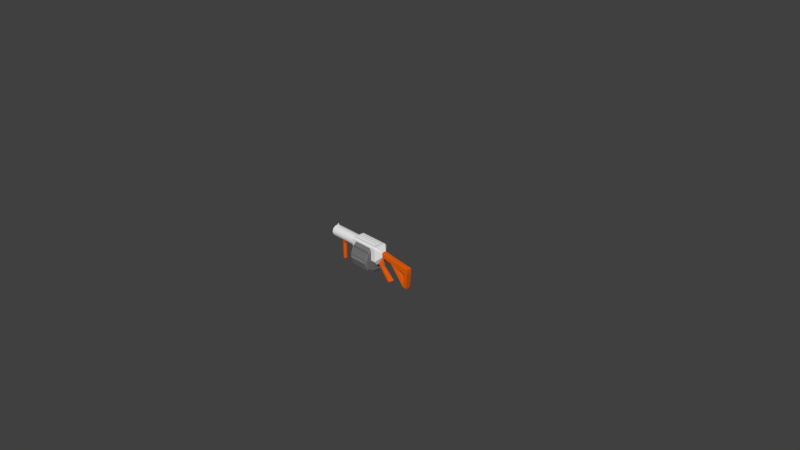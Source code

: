 # Source: grenade_launcher.blend  (saved by Blender 2.78.0; exported with 4.5.12 LTS)
import bpy
from mathutils import Matrix  # noqa: F401  (used for matrix-valued properties, if any)

bpy.ops.wm.read_factory_settings(use_empty=True)
scene = bpy.context.scene
scene.name = 'Scene'

# ---- collections
col_collection_1 = bpy.data.collections.new('Collection 1'); scene.collection.children.link(col_collection_1)

# ---- materials (node trees are filled in below, after node groups)
mat_iron = bpy.data.materials.new('Iron')
mat_iron.alpha_threshold = 0.0
mat_iron.use_transparent_shadow = False
mat_iron.roughness = 0.5
mat_iron.line_color = (0.0, 0.0, 0.0, 1.0)
mat_woodlog = bpy.data.materials.new('WoodLog')
mat_woodlog.alpha_threshold = 0.0
mat_woodlog.use_transparent_shadow = False
mat_woodlog.diffuse_color = (0.8, 0.1214, 0.004032, 1.0)
mat_woodlog.roughness = 0.5
mat_black = bpy.data.materials.new('Black')
mat_black.alpha_threshold = 0.0
mat_black.use_transparent_shadow = False
mat_black.diffuse_color = (0.0, 0.0, 0.0, 1.0)
mat_black.roughness = 0.5
mat_black.specular_intensity = 0.0
mat_blackiron = bpy.data.materials.new('BlackIron')
mat_blackiron.alpha_threshold = 0.0
mat_blackiron.use_transparent_shadow = False
mat_blackiron.diffuse_color = (0.1734, 0.1734, 0.1734, 1.0)
mat_blackiron.roughness = 0.5

# ---- material node trees

# ---- world
world_world = bpy.data.worlds.new('World'); scene.world = world_world
world_world.color = (0.05088, 0.05088, 0.05088)
world_world.use_sun_shadow = False
world_world.sun_shadow_jitter_overblur = 0.0
world_world.cycles.sampling_method = 'MANUAL'

# ---- cameras
cam_camera = bpy.data.cameras.new('Camera')
cam_camera.clip_end = 100.0
cam_camera.lens = 35.0
cam_camera.sensor_width = 32.0
cam_camera.sensor_height = 18.0
cam_camera.ortho_scale = 7.314
cam_camera.dof.focus_distance = 0.0
cam_camera.dof.aperture_fstop = 128.0

# ---- meshes
me_cube = bpy.data.meshes.new('Cube')
me_cube.from_pydata([(0.281, 0.01669, 0.05392), (0.281, -0.01669, 0.05392), (-0.18, -0.05, -0.06), (-0.18, 0.05, -0.06), (0.2877, -0.03339, 0.07395), (0.2877, 0.03339, 0.07395), (-0.6355, 0.05897, 0.1108), (-0.194, 0.08, 0.1108), (-0.6355, 0.04771, 0.07611), (-0.194, 0.06472, 0.06375), (-0.6355, 0.01822, 0.05468), (-0.194, 0.02472, 0.03468), (-0.6355, -0.01822, 0.05468), (-0.194, -0.02472, 0.03468), (-0.6355, -0.04771, 0.07611), (-0.194, -0.06472, 0.06375), (-0.6355, -0.05897, 0.1108), (-0.194, -0.08, 0.1108), (-0.6355, -0.04771, 0.1454), (-0.194, -0.06472, 0.1578), (-0.6355, -0.01822, 0.1669), (-0.194, -0.02472, 0.1869), (-0.6355, 0.01822, 0.1669), (-0.194, 0.02472, 0.1869), (-0.6355, 0.04771, 0.1454), (-0.194, 0.06472, 0.1578), (-0.2, -0.1, 0.0), (-0.2, 0.1, 0.0), (-0.6355, 0.08, 0.1108), (-0.6355, 0.06472, 0.06375), (-0.6355, 0.02472, 0.03468), (-0.6355, -0.02472, 0.03468), (-0.6355, -0.06472, 0.06375), (-0.6355, -0.08, 0.1108), (-0.6355, -0.06472, 0.1578), (-0.6355, -0.02472, 0.1869), (-0.6355, 0.02472, 0.1869), (-0.6355, 0.06472, 0.1578), (-0.5963, 0.05897, 0.1108), (-0.5963, 0.04771, 0.07611), (-0.5963, 0.01822, 0.05468), (-0.5963, -0.01822, 0.05468), (-0.5963, -0.04771, 0.07611), (-0.5963, -0.05897, 0.1108), (-0.5963, -0.04771, 0.1454), (-0.5963, -0.01822, 0.1669), (-0.5963, 0.01822, 0.1669), (-0.5963, 0.04771, 0.1454), (0.2877, 0.03339, 0.134), (0.2877, 0.02671, 0.1407), (0.2877, -0.02671, 0.1407), (0.2877, -0.03339, 0.134), (-0.2, -0.1, 0.18), (-0.2, -0.08, 0.2), (-0.2, 0.08, 0.2), (-0.2, 0.1, 0.18), (-0.1512, 0.1746, 2.143e-08), (0.1512, 0.1746, 6.185e-10), (-0.1512, 0.1412, -0.1026), (0.1512, 0.1412, -0.1026), (-0.1512, 0.05395, -0.166), (0.1512, 0.05395, -0.166), (-0.1512, -0.05395, -0.166), (0.1512, -0.05395, -0.166), (-0.1512, -0.1412, -0.1026), (0.1512, -0.1412, -0.1026), (-0.1512, -0.1746, 2.143e-08), (0.1512, -0.1746, 1.102e-08), (-0.1512, -0.1412, 0.1026), (0.1512, -0.1412, 0.1026), (-0.1512, -0.05395, 0.166), (0.1512, -0.05395, 0.166), (-0.1512, 0.05395, 0.166), (0.1512, 0.05395, 0.166), (-0.1512, 0.1412, 0.1026), (0.1512, 0.1412, 0.1026), (0.2079, 0.05, -0.06), (0.2079, -0.05, -0.06), (0.2156, -0.1, 0.0), (0.2156, 0.1, 0.0), (0.2156, 0.1, 0.18), (0.2156, 0.08, 0.2), (0.2156, -0.08, 0.2), (0.2156, -0.1, 0.18), (0.18, 0.01669, -0.0342), (0.18, -0.01669, -0.0342), (0.1867, -0.03339, -0.01417), (0.1867, 0.03339, -0.01417), (0.3644, 0.01893, -0.2628), (0.3644, -0.01893, -0.2628), (0.3841, -0.02617, -0.2504), (0.3841, 0.02617, -0.2504), (0.4162, 0.02617, -0.2302), (0.4427, 0.01893, -0.2135), (0.4162, -0.02617, -0.2302), (0.4427, -0.01893, -0.2135), (0.2156, -0.03339, -0.01727), (0.2156, 0.03339, -0.01727), (0.2622, 0.01669, 0.027), (0.2453, 0.02506, -0.08631), (0.4019, -1.715e-07, -0.2392), (0.2432, -0.01253, -0.1005), (0.2432, 0.01253, -0.1005), (0.2851, 0.01253, -0.0672), (0.2851, -0.01253, -0.0672), (0.263, -0.02506, -0.07355), (0.263, 0.02506, -0.07355), (0.2453, -0.02506, -0.08631), (0.2622, -0.01669, 0.027), (0.4414, 0.01669, 0.02782), (0.4414, -0.01669, 0.02782), (0.4481, -0.03339, 0.04786), (0.4481, 0.03339, 0.04786), (0.4481, 0.03339, 0.108), (0.4481, 0.02671, 0.1146), (0.4481, -0.02671, 0.1146), (0.4481, -0.03339, 0.108), (0.6806, 0.03265, 0.00217), (0.6806, -0.03265, 0.00217), (0.6873, 0.02671, 0.08897), (0.6873, 0.03339, 0.0823), (0.6873, -0.03339, 0.0823), (0.6873, -0.02671, 0.08897), (0.7389, 0.03339, 0.01667), (0.7389, -0.03339, 0.01667), (0.7303, 0.02671, 0.08344), (0.7389, 0.03339, 0.07676), (0.7389, -0.03339, 0.07676), (0.7303, -0.02671, 0.08344), (0.6573, 0.01669, -0.2159), (0.6573, -0.01669, -0.2159), (0.6639, -0.03339, -0.1958), (0.6639, 0.03339, -0.1958), (0.7088, 0.01669, -0.2214), (0.7088, -0.01669, -0.2214), (0.7155, -0.03339, -0.2014), (0.7155, 0.03339, -0.2014), (0.6659, 0.02504, -0.1486), (0.6659, -0.02504, -0.1486), (0.477, -0.03339, 0.1049), (0.5121, -0.03265, 0.02473), (0.477, 0.02671, 0.1115), (0.477, 0.03339, 0.1049), (0.477, -0.02671, 0.1115), (0.5121, 0.03265, 0.02473), (-0.4396, 0.02929, 0.05145), (-0.4497, 0.03937, 0.05145), (-0.4497, -0.03937, 0.05145), (-0.4396, -0.02929, 0.05145), (-0.5023, 0.03937, 0.05145), (-0.5124, 0.02929, 0.05145), (-0.5124, -0.02929, 0.05145), (-0.5023, -0.03937, 0.05145), (-0.4632, 0.02472, -0.2356), (-0.4532, 0.01464, -0.2356), (-0.4988, 0.01464, -0.2356), (-0.4888, 0.02472, -0.2356), (-0.4888, -0.02472, -0.2356), (-0.4988, -0.01464, -0.2356), (-0.4532, -0.01464, -0.2356), (-0.4632, -0.02472, -0.2356), (-0.5009, 0.01692, -0.01707), (-0.4909, 0.027, -0.01707), (-0.5009, -0.01692, -0.01707), (-0.4909, -0.027, -0.01707), (-0.451, -0.01692, -0.01707), (-0.4611, -0.027, -0.01707), (-0.451, 0.01692, -0.01707), (-0.4611, 0.027, -0.01707), (-0.13, 0.1961, -0.02363), (0.13, 0.1961, -0.02363), (0.13, 0.1725, -0.09613), (-0.13, 0.1725, -0.09613), (-0.13, 0.1447, -0.1344), (0.13, 0.1447, -0.1344), (0.13, 0.08307, -0.1792), (-0.13, 0.08307, -0.1792), (-0.13, 0.03812, -0.1938), (0.13, 0.03812, -0.1938), (0.13, -0.03812, -0.1938), (-0.13, -0.03812, -0.1938), (-0.13, -0.08307, -0.1792), (0.13, -0.08307, -0.1792), (0.13, -0.1447, -0.1344), (-0.13, -0.1447, -0.1344), (-0.13, -0.1725, -0.09613), (0.13, -0.1725, -0.09613), (0.13, -0.1961, -0.02363), (-0.13, -0.1961, -0.02363), (-0.13, -0.1961, 0.02363), (0.13, -0.1961, 0.02363), (0.13, -0.1725, 0.09613), (-0.13, -0.1725, 0.09613), (-0.13, -0.1447, 0.1344), (0.13, -0.1447, 0.1344), (0.13, -0.08307, 0.1792), (-0.13, -0.08307, 0.1792), (-0.13, -0.03812, 0.1938), (0.13, -0.03812, 0.1938), (0.13, 0.03812, 0.1938), (-0.13, 0.03812, 0.1938), (-0.13, 0.08307, 0.1792), (0.13, 0.08307, 0.1792), (0.13, 0.1447, 0.1344), (-0.13, 0.1447, 0.1344), (-0.13, 0.1725, 0.09613), (0.13, 0.1725, 0.09613), (0.13, 0.1961, 0.02363), (-0.13, 0.1961, 0.02363), (-0.6208, -0.004133, 0.1864), (-0.6208, 0.004133, 0.1864), (-0.5949, -0.005606, 0.1864), (-0.5949, 0.005606, 0.1864), (-0.5998, -0.003472, 0.2176), (-0.5998, 0.003472, 0.2176), (-0.6158, -0.00256, 0.2176), (-0.6158, 0.00256, 0.2176), (-0.1833, -0.05536, 0.2), (-0.1833, 0.05536, 0.2), (-0.1473, 0.05536, 0.2), (-0.1473, -0.05536, 0.2), (-0.1537, -0.03582, 0.2086), (-0.1769, -0.03582, 0.2086), (-0.1769, 0.03582, 0.2086), (-0.1537, 0.03582, 0.2086), (-0.1333, -0.05536, 0.2), (-0.1333, 0.05536, 0.2), (-0.09732, 0.05536, 0.2), (-0.09732, -0.05536, 0.2), (-0.1037, -0.03582, 0.2086), (-0.1269, -0.03582, 0.2086), (-0.1269, 0.03582, 0.2086), (-0.1037, 0.03582, 0.2086), (-0.0833, -0.05536, 0.2), (-0.0833, 0.05536, 0.2), (-0.04732, 0.05536, 0.2), (-0.04732, -0.05536, 0.2), (-0.05367, -0.03582, 0.2086), (-0.07695, -0.03582, 0.2086), (-0.07695, 0.03582, 0.2086), (-0.05367, 0.03582, 0.2086), (-0.0333, -0.05536, 0.2), (-0.0333, 0.05536, 0.2), (0.002679, 0.05536, 0.2), (0.002679, -0.05536, 0.2), (-0.003672, -0.03582, 0.2086), (-0.02695, -0.03582, 0.2086), (-0.02695, 0.03582, 0.2086), (-0.003672, 0.03582, 0.2086), (0.0167, -0.05536, 0.2), (0.0167, 0.05536, 0.2), (0.05268, 0.05536, 0.2), (0.05268, -0.05536, 0.2), (0.04633, -0.03582, 0.2086), (0.02305, -0.03582, 0.2086), (0.02305, 0.03582, 0.2086), (0.04633, 0.03582, 0.2086), (0.0667, -0.05536, 0.2), (0.0667, 0.05536, 0.2), (0.1027, 0.05536, 0.2), (0.1027, -0.05536, 0.2), (0.09633, -0.03582, 0.2086), (0.07305, -0.03582, 0.2086), (0.07305, 0.03582, 0.2086), (0.09633, 0.03582, 0.2086), (0.1167, -0.05536, 0.2), (0.1167, 0.05536, 0.2), (0.1527, 0.05536, 0.2), (0.1527, -0.05536, 0.2), (0.1463, -0.03582, 0.2086), (0.1231, -0.03582, 0.2086), (0.1231, 0.03582, 0.2086), (0.1463, 0.03582, 0.2086)], [], [(76, 77, 2, 3), (78, 83, 52, 26), (81, 54, 53, 82), (26, 52, 53, 54, 55, 27), (79, 76, 3, 27), (28, 7, 9, 29), (29, 9, 11, 30), (30, 11, 13, 31), (31, 13, 15, 32), (32, 15, 17, 33), (33, 17, 19, 34), (77, 78, 26, 2), (34, 19, 21, 35), (2, 26, 27, 3), (35, 21, 23, 36), (9, 7, 25, 23, 21, 19, 17, 15, 13, 11), (36, 23, 25, 37), (37, 25, 7, 28), (16, 18, 44, 43), (8, 6, 28, 29), (10, 8, 29, 30), (12, 10, 30, 31), (14, 12, 31, 32), (16, 14, 32, 33), (18, 16, 33, 34), (20, 18, 34, 35), (22, 20, 35, 36), (24, 22, 36, 37), (6, 24, 37, 28), (38, 39, 40, 41, 42, 43, 44, 45, 46, 47), (10, 12, 41, 40), (24, 6, 38, 47), (18, 20, 45, 44), (12, 14, 42, 41), (6, 8, 39, 38), (20, 22, 46, 45), (14, 16, 43, 42), (8, 10, 40, 39), (22, 24, 47, 46), (80, 55, 54, 81), (82, 53, 52, 83), (80, 79, 27, 55), (169, 170, 171, 172), (173, 174, 175, 176), (177, 178, 179, 180), (181, 182, 183, 184), (185, 186, 187, 188), (189, 190, 191, 192), (193, 194, 195, 196), (197, 198, 199, 200), (59, 57, 75, 73, 71, 69, 67, 65, 63, 61), (201, 202, 203, 204), (205, 206, 207, 208), (56, 58, 60, 62, 64, 66, 68, 70, 72, 74), (48, 5, 79, 80), (50, 82, 83, 51), (48, 80, 81, 49), (1, 4, 78, 77), (5, 0, 76, 79), (49, 81, 82, 50), (4, 51, 83, 78), (0, 1, 77, 76), (50, 51, 116, 115), (4, 1, 110, 111), (1, 0, 109, 110), (5, 48, 113, 112), (0, 5, 112, 109), (49, 50, 115, 114), (48, 49, 114, 113), (51, 4, 111, 116), (106, 103, 93, 92), (105, 94, 95, 104), (104, 95, 93, 103), (106, 99, 87, 97), (99, 91, 88, 102), (101, 102, 88, 89), (105, 107, 90, 94), (107, 101, 89, 90), (94, 90, 100), (108, 104, 103, 98), (88, 91, 100), (89, 88, 100), (92, 93, 100), (93, 95, 100), (91, 92, 100), (90, 89, 100), (95, 94, 100), (92, 91, 99, 106), (87, 99, 102, 84), (85, 84, 102, 101), (96, 86, 107, 105), (86, 85, 101, 107), (96, 105, 104, 108), (97, 98, 103, 106), (141, 143, 122, 119), (142, 141, 119, 120), (139, 140, 118, 121), (121, 118, 124, 127), (135, 136, 123, 124), (122, 121, 127, 128), (144, 142, 120, 117), (140, 144, 117, 118), (143, 139, 121, 122), (123, 126, 127, 124), (127, 126, 125, 128), (117, 120, 126, 123), (120, 119, 125, 126), (119, 122, 128, 125), (129, 132, 136, 133), (131, 130, 134, 135), (130, 129, 133, 134), (124, 118, 138, 131, 135), (140, 138, 137, 144), (117, 123, 136, 132, 137), (118, 117, 137, 138), (134, 133, 136, 135), (115, 116, 139, 143), (137, 132, 112, 144), (112, 132, 129, 109), (112, 113, 142, 144), (110, 109, 129, 130), (116, 111, 140, 139), (113, 114, 141, 142), (114, 115, 143, 141), (140, 111, 131, 138), (111, 110, 130, 131), (145, 148, 165, 167), (167, 165, 159, 154), (166, 164, 157, 160), (163, 161, 155, 158), (155, 156, 153, 154, 159, 160, 157, 158), (151, 150, 161, 163), (147, 152, 164, 166), (149, 146, 168, 162), (162, 168, 153, 156), (162, 156, 155, 161), (164, 152, 151, 163), (166, 160, 159, 165), (168, 146, 145, 167), (149, 162, 161, 150), (157, 164, 163, 158), (147, 166, 165, 148), (153, 168, 167, 154), (149, 150, 151, 152, 147, 148, 145, 146), (56, 57, 170, 169), (57, 59, 171, 170), (59, 58, 172, 171), (58, 56, 169, 172), (58, 59, 174, 173), (59, 61, 175, 174), (61, 60, 176, 175), (60, 58, 173, 176), (60, 61, 178, 177), (61, 63, 179, 178), (63, 62, 180, 179), (62, 60, 177, 180), (62, 63, 182, 181), (63, 65, 183, 182), (65, 64, 184, 183), (64, 62, 181, 184), (64, 65, 186, 185), (65, 67, 187, 186), (67, 66, 188, 187), (66, 64, 185, 188), (66, 67, 190, 189), (67, 69, 191, 190), (69, 68, 192, 191), (68, 66, 189, 192), (68, 69, 194, 193), (69, 71, 195, 194), (71, 70, 196, 195), (70, 68, 193, 196), (70, 71, 198, 197), (71, 73, 199, 198), (73, 72, 200, 199), (72, 70, 197, 200), (72, 73, 202, 201), (73, 75, 203, 202), (75, 74, 204, 203), (74, 72, 201, 204), (74, 75, 206, 205), (75, 57, 207, 206), (57, 56, 208, 207), (56, 74, 205, 208), (210, 212, 211, 209), (216, 215, 213, 214), (209, 211, 213, 215), (211, 212, 214, 213), (212, 210, 216, 214), (210, 209, 215, 216), (219, 220, 217, 218), (224, 223, 222, 221), (219, 218, 223, 224), (217, 220, 221, 222), (220, 219, 224, 221), (218, 217, 222, 223), (227, 228, 225, 226), (232, 231, 230, 229), (227, 226, 231, 232), (225, 228, 229, 230), (228, 227, 232, 229), (226, 225, 230, 231), (235, 236, 233, 234), (240, 239, 238, 237), (235, 234, 239, 240), (233, 236, 237, 238), (236, 235, 240, 237), (234, 233, 238, 239), (243, 244, 241, 242), (248, 247, 246, 245), (243, 242, 247, 248), (241, 244, 245, 246), (244, 243, 248, 245), (242, 241, 246, 247), (251, 252, 249, 250), (256, 255, 254, 253), (251, 250, 255, 256), (249, 252, 253, 254), (252, 251, 256, 253), (250, 249, 254, 255), (259, 260, 257, 258), (264, 263, 262, 261), (259, 258, 263, 264), (257, 260, 261, 262), (260, 259, 264, 261), (258, 257, 262, 263), (267, 268, 265, 266), (272, 271, 270, 269), (267, 266, 271, 272), (265, 268, 269, 270), (268, 267, 272, 269), (266, 265, 270, 271)])
me_cube.polygons.foreach_set('use_smooth', [0, 0, 0, 0, 0, 1, 1, 1, 1, 1, 1, 0, 1, 0, 1, 0, 1, 1, 1, 0, 0, 0, 0, 0, 0, 0, 0, 0, 0, 0, 1, 1, 1, 1, 1, 1, 1, 1, 1, 0, 0, 0, 0, 0, 0, 0, 0, 0, 0, 0, 0, 0, 0, 0, 0, 0, 0, 0, 0, 0, 0, 0, 0, 0, 0, 0, 0, 0, 0, 0, 0, 0, 0, 0, 0, 0, 0, 0, 0, 0, 0, 0, 0, 0, 0, 0, 0, 0, 0, 0, 0, 0, 0, 0, 0, 0, 0, 0, 0, 0, 0, 0, 0, 0, 0, 0, 0, 0, 0, 0, 0, 0, 0, 0, 0, 0, 0, 0, 0, 0, 0, 0, 0, 0, 0, 0, 1, 1, 1, 1, 1, 1, 1, 1, 1, 1, 1, 1, 1, 1, 1, 1, 1, 1, 0, 0, 0, 0, 0, 0, 0, 0, 0, 0, 0, 0, 0, 0, 0, 0, 0, 0, 0, 0, 0, 0, 0, 0, 0, 0, 0, 0, 0, 0, 0, 0, 0, 0, 0, 0, 0, 0, 0, 0, 0, 0, 0, 0, 0, 0, 0, 0, 0, 0, 0, 0, 0, 0, 0, 0, 0, 0, 0, 0, 0, 0, 0, 0, 0, 0, 0, 0, 0, 0, 0, 0, 0, 0, 0, 0, 0, 0, 0, 0, 0, 0, 0, 0, 0, 0, 0, 0])
me_cube.polygons.foreach_set('material_index', [0, 0, 0, 0, 0, 0, 0, 0, 0, 0, 0, 0, 0, 0, 0, 0, 0, 0, 0, 0, 0, 0, 0, 0, 0, 0, 0, 0, 0, 2, 0, 0, 0, 0, 0, 0, 0, 0, 0, 0, 0, 0, 3, 3, 3, 3, 3, 3, 3, 3, 3, 3, 3, 3, 0, 0, 0, 0, 0, 0, 0, 0, 1, 1, 1, 1, 1, 1, 1, 1, 1, 1, 1, 1, 1, 1, 1, 1, 1, 1, 1, 1, 1, 1, 1, 1, 1, 1, 1, 1, 1, 1, 1, 1, 1, 1, 1, 1, 1, 1, 1, 1, 1, 1, 1, 1, 1, 1, 1, 1, 1, 1, 1, 1, 1, 1, 1, 1, 1, 1, 1, 1, 1, 1, 1, 1, 1, 1, 1, 1, 1, 1, 1, 1, 1, 1, 1, 1, 1, 1, 1, 1, 1, 1, 3, 3, 3, 3, 3, 3, 3, 3, 3, 3, 3, 3, 3, 3, 3, 3, 3, 3, 3, 3, 3, 3, 3, 3, 3, 3, 3, 3, 3, 3, 3, 3, 3, 3, 3, 3, 3, 3, 3, 3, 0, 0, 0, 0, 0, 0, 0, 0, 0, 0, 0, 0, 0, 0, 0, 0, 0, 0, 0, 0, 0, 0, 0, 0, 0, 0, 0, 0, 0, 0, 0, 0, 0, 0, 0, 0, 0, 0, 0, 0, 0, 0, 0, 0, 0, 0, 0, 0])
_k = set([(6, 8), (6, 24), (7, 9), (7, 25), (8, 10), (9, 11), (10, 12), (11, 13), (12, 14), (13, 15), (14, 16), (15, 17), (16, 18), (17, 19), (18, 20), (19, 21), (20, 22), (21, 23), (22, 24), (23, 25), (28, 29), (28, 37), (29, 30), (30, 31), (31, 32), (32, 33), (33, 34), (34, 35), (35, 36), (36, 37), (38, 39), (38, 47), (39, 40), (40, 41), (41, 42), (42, 43), (43, 44), (44, 45), (45, 46), (46, 47), (145, 146), (145, 148), (146, 149), (147, 148), (147, 152), (149, 150), (150, 151), (151, 152), (153, 154), (153, 156), (154, 159), (155, 156), (155, 158), (157, 158), (157, 160), (159, 160), (161, 162), (161, 163), (162, 168), (163, 164), (164, 166), (165, 166), (165, 167), (167, 168), (209, 210), (211, 212), (213, 214), (215, 216)])
me_cube.attributes.new('sharp_edge', 'BOOLEAN', 'EDGE').data.foreach_set('value', [ (min(e.vertices), max(e.vertices)) in _k for e in me_cube.edges])
me_cube.materials.append(mat_iron)
me_cube.materials.append(mat_woodlog)
me_cube.materials.append(mat_black)
me_cube.materials.append(mat_blackiron)
me_cube.use_remesh_preserve_volume = False
me_cube.use_remesh_preserve_attributes = False
me_cube.use_mirror_vertex_groups = False
me_cube.update()

# ---- objects
ob_grenadelauncher = bpy.data.objects.new('GrenadeLauncher', me_cube)
ob_camera = bpy.data.objects.new('Camera', cam_camera)

# ---- transforms, parenting, visibility, modifiers, constraints
ob_grenadelauncher.location = (0.0, 0.0, 0.0)
ob_grenadelauncher.lock_rotations_4d = False
ob_grenadelauncher.empty_display_type = 'ARROWS'
ob_grenadelauncher.lineart.crease_threshold = 0.0
_m = ob_grenadelauncher.modifiers.new('EdgeSplit', 'EDGE_SPLIT')
_m.use_edge_angle = False
ob_camera.location = (7.481, -6.508, 5.344)
ob_camera.rotation_euler = (1.109, 0.0, 0.8149)
ob_camera.lock_rotations_4d = False
ob_camera.empty_display_type = 'ARROWS'
ob_camera.color = (0.0, 0.0, 0.0, 0.0)
ob_camera.display_type = 'WIRE'
ob_camera.lineart.crease_threshold = 0.0

# ---- collection membership
col_collection_1.objects.link(ob_grenadelauncher)
col_collection_1.objects.link(ob_camera)

# ---- scene / render settings (as saved in the file)
scene.camera = ob_camera
scene.frame_start = 1; scene.frame_end = 250; scene.frame_set(1)
scene.render.engine = 'BLENDER_EEVEE_NEXT'
scene.render.resolution_percentage = 50
scene.render.dither_intensity = 0.0
scene.cycles.use_denoising = False
scene.cycles.samples = 128
scene.cycles.sampling_pattern = 'TABULATED_SOBOL'
scene.cycles.light_sampling_threshold = 0.0
scene.cycles.use_adaptive_sampling = False
scene.cycles.use_light_tree = False
scene.cycles.blur_glossy = 0.0
scene.cycles.sample_clamp_indirect = 0.0
scene.view_settings.view_transform = 'Standard'
bpy.context.view_layer.update()

# ---- added for rendering (the .blend has no usable light): sun
light_auto_sun = bpy.data.lights.new('AutoSun', 'SUN')
light_auto_sun.energy = 3.0
light_auto_sun.angle = 0.0523599
ob_auto_sun = bpy.data.objects.new('AutoSun', light_auto_sun)
scene.collection.objects.link(ob_auto_sun)
ob_auto_sun.rotation_euler = (0.872665, 0.174533, 0.523599)
bpy.context.view_layer.update()
